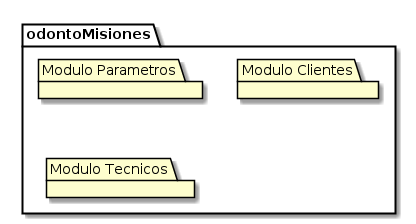

The diagram above was rendered by PlantUML. Its source (embedded in the PNG):
@startuml odontoMisiones-Subsistemas.png
package odontoMisiones {
  package "Modulo Parametros"
  package "Modulo Clientes"
  package "Modulo Tecnicos"
}
@enduml